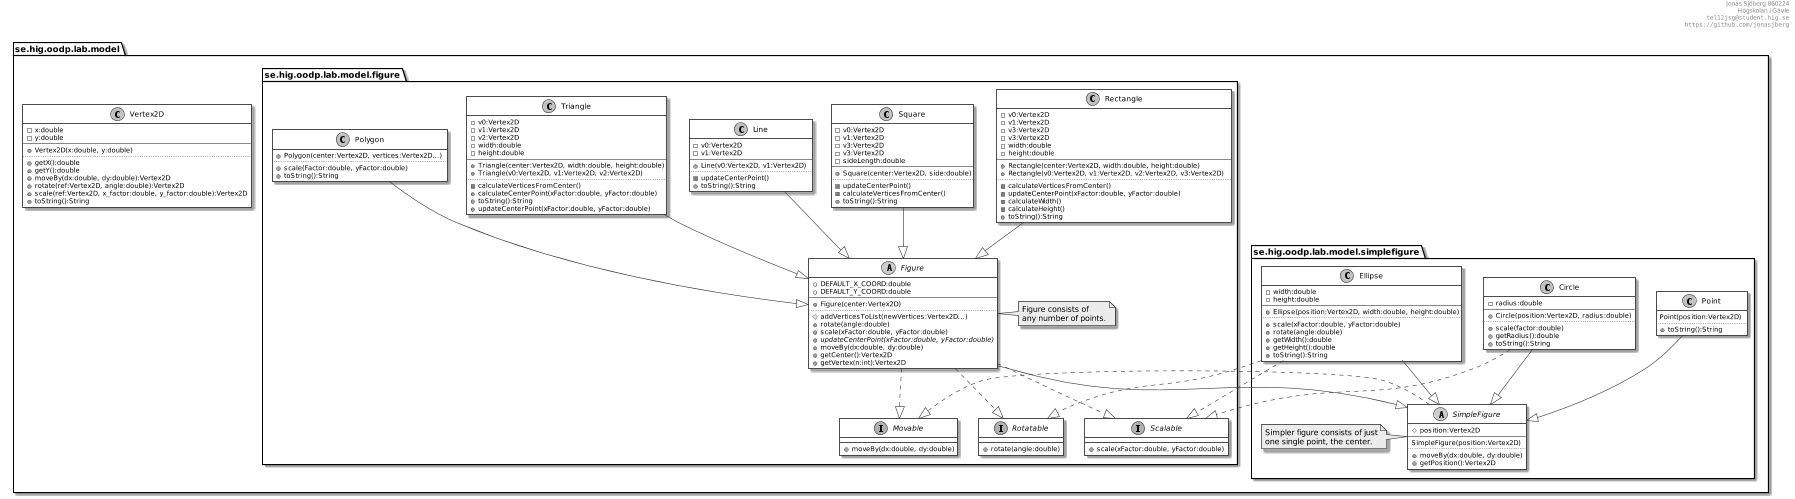

The diagram above was rendered by PlantUML. Its source (embedded in the PNG):
@startuml
' ____________________________________________________________________________
' ____ CONFIGURATION OPTIONS __________________________________________________
' debug flag creates a 'svek.dot' and 'svek.svg' file in ~/
!pragma svek_trace on

' package graphical style
skinparam packageStyle folder

' don't use symbols to indicate visibility
' skinparam classAttributeIconsize 0

' appearance
skinparam monochrome true
skinparam backgroundColor transparent
skinparam classBackgroundColor transparent
'skinparam style strictuml

header
Jonas Sjöberg 860224
Högskolan i Gävle
""tel12jsg@student.hig.se""
""https://github.com/jonasjberg""
end header


' ____________________________________________________________________________
' ____ CLASS DEFINITIONS ______________________________________________________
package se.hig.oodp.lab.model {
    class Vertex2D {
        -x:double
        -y:double
        --
        +Vertex2D(x:double, y:double)
        ..
        +getX():double
        +getY():double
        +moveBy(dx:double, dy:double):Vertex2D
        +rotate(ref:Vertex2D, angle:double):Vertex2D
        +scale(ref:Vertex2D, x_factor:double, y_factor:double):Vertex2D
        +toString():String
    }

package se.hig.oodp.lab.model.simplefigure {
    abstract class SimpleFigure {
        #position:Vertex2D
        --
        SimpleFigure(position:Vertex2D)
        ..
        +moveBy(dx:double, dy:double)
        +getPosition():Vertex2D
    }

    class Point {
        Point(position:Vertex2D)
        ..
        +toString():String
    }

    class Circle {
        -radius:double
        --
        +Circle(position:Vertex2D, radius:double)
        ..
        +scale(factor:double)
        +getRadius():double
        +toString():String
    }

    class Ellipse {
        -width:double
        -height:double
        --
        +Ellipse(position:Vertex2D, width:double, height:double)
        ..
        +scale(xFactor:double, yFactor:double)
        +rotate(angle:double)
        +getWidth():double
        +getHeight():double
        +toString():String
    }

    ' NOTES
    ' ~~~~~
    note left of SimpleFigure
    Simpler figure consists of just
    one single point, the center.
    end note
}

package se.hig.oodp.lab.model.figure {
    interface Movable {
        +moveBy(dx:double, dy:double)
    }

    interface Rotatable {
        +rotate(angle:double)
    }

    interface Scalable {
        +scale(xFactor:double, yFactor:double)
    }

    abstract class Figure {
        +DEFAULT_X_COORD:double
        +DEFAULT_Y_COORD:double
'       #vertices:ArrayList<Vertex2D>
        --
        +Figure(center:Vertex2D)
        ..
        #addVerticesToList(newVertices:Vertex2D...)
        +rotate(angle:double)
        +scale(xFactor:double, yFactor:double)
        {abstract} +updateCenterPoint(xFactor:double, yFactor:double)
        +moveBy(dx:double, dy:double)
        +getCenter():Vertex2D
        +getVertex(n:int):Vertex2D
    }

    class Line {
        -v0:Vertex2D
        -v1:Vertex2D
        --
        +Line(v0:Vertex2D, v1:Vertex2D)
        ..
        -updateCenterPoint()
        +toString():String
    }

    class Triangle {
        -v0:Vertex2D
        -v1:Vertex2D
        -v2:Vertex2D
        -width:double
        -height:double
        --
        +Triangle(center:Vertex2D, width:double, height:double)
        +Triangle(v0:Vertex2D, v1:Vertex2D, v2:Vertex2D)
        ..
        -calculateVerticesFromCenter()
        +calculateCenterPoint(xFactor:double, yFactor:double)
        +toString():String
        +updateCenterPoint(xFactor:double, yFactor:double)
    }

    class Polygon {
        +Polygon(center:Vertex2D, vertices:Vertex2D...)
        ..
        +scale(Factor:double, yFactor:double)
        +toString():String
    }

    class Rectangle {
        -v0:Vertex2D
        -v1:Vertex2D
        -v3:Vertex2D
        -v3:Vertex2D
        -width:double
        -height:double
        --
        +Rectangle(center:Vertex2D, width:double, height:double)
        +Rectangle(v0:Vertex2D, v1:Vertex2D, v2:Vertex2D, v3:Vertex2D)
        ..
        -calculateVerticesFromCenter()
        -updateCenterPoint(xFactor:double, yFactor:double)
        -calculateWidth()
        -calculateHeight()
        +toString():String
    }

    class Square {
        -v0:Vertex2D
        -v1:Vertex2D
        -v3:Vertex2D
        -v3:Vertex2D
        -sideLength:double
        --
        +Square(center:Vertex2D, side:double)
        ..
        -updateCenterPoint()
        -calculateVerticesFromCenter()
        +toString():String
    }

    ' NOTES
    ' ~~~~~
    note right of Figure
    Figure consists of
    any number of points.
    end note
}
}


'' ____________________________________________________________________________
'' ____ PACKAGE HIERARCHY _____________________________________________________
''+-- figure
''+-- simplefigure
'
'
'' ____________________________________________________________________________
'' ____ RELATIONS BETWEEN CLASSES _____________________________________________
'' <|--      extension
'' *--       composition
'' o--       aggregation
'
'
'' COMPOSITION
'' ~~~~~~~~~~~
'Figure       "1" *-- "many" Vertex2D : contains
'SimpleFigure "1" *-- "1"    Vertex2D : contains
'
'
'' INHERITANCE
'' ~~~~~~~~~~~
'SimpleFigure <|-- Figure
'
'SimpleFigure <|-- Point
'SimpleFigure <|-- Circle
'SimpleFigure <|-- Ellipse
'
'Figure <|-- Line
'Figure <|-- Triangle
'Figure <|-- Polygon
'Figure <|-- Rectangle
'Figure <|-- Square


'' IMPLEMENT INTERFACES
'' ~~~~~~~~~~~~~~~~~~~~
'Movable <.. Figure
'Movable <.. SimpleFigure
'
'Rotatable <.. Figure
'
'Scalable <.. Figure
'Scalable <.. Circle
'Scalable <.. Ellipse



' BELOW GENERATED BY "plantuml-dependency-cli-1.4.0-jar-with-dependencies.jar"

Figure  --|> SimpleFigure
Point   --|> SimpleFigure
Circle  --|> SimpleFigure
Ellipse --|> SimpleFigure

Figure       ..|> Movable
SimpleFigure ..|> Movable

Figure  ..|> Rotatable
Ellipse ..|> Rotatable

Figure       ..|> Scalable
Circle       ..|> Scalable
Ellipse      ..|> Scalable

Line      --|> Figure
Polygon   --|> Figure
Rectangle --|> Figure
Square    --|> Figure
Triangle  --|> Figure

'Figure       ..> Vertex2D
'SimpleFigure ..> Vertex2D
'Line         ..> Vertex2D
'Rectangle    ..> Vertex2D
'Square       ..> Vertex2D
'Triangle     ..> Vertex2D
'Circle       ..> Vertex2D
'Ellipse      ..> Vertex2D
'Point        ..> Vertex2D
@enduml